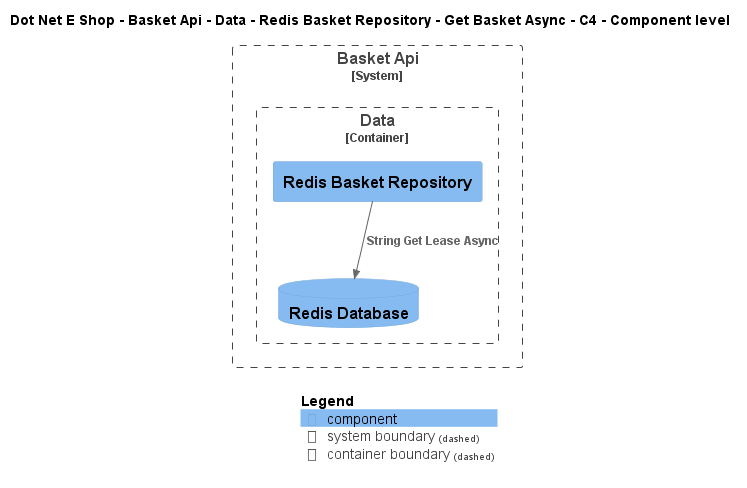

The diagram above was rendered by PlantUML. Its source (embedded in the PNG):
@startuml
!include ..\..\..\..\..\..\..\..\..\.c4s\C4_Component.puml

AddElementTag("c4interflow:lifecycle:new", $bgColor=green, $fontColor=#ffffff, $borderColor=green, $shadowing="False")
AddElementTag("c4interflow:lifecycle:changed", $bgColor=orange, $fontColor=#ffffff, $borderColor=orange, $shadowing="False")
AddElementTag("c4interflow:lifecycle:removed", $bgColor=red, $fontColor=#ffffff, $borderColor=red, $shadowing="False")

AddRelTag("c4interflow:lifecycle:new", $textColor=green, $lineColor=green)
AddRelTag("c4interflow:lifecycle:changed", $textColor=orange, $lineColor=orange)
AddRelTag("c4interflow:lifecycle:removed", $textColor=red, $lineColor=red)

SHOW_PERSON_PORTRAIT()
LAYOUT_TOP_DOWN()

skinparam linetype polyline

title Dot Net E Shop - Basket Api - Data - Redis Basket Repository - Get Basket Async - C4 - Component level


System_Boundary(DotNetEShop.SoftwareSystems.BasketApi, "Basket Api") {
    
Container_Boundary(DotNetEShop.SoftwareSystems.BasketApi.Containers.Data, "Data") {
    Component(DotNetEShop.SoftwareSystems.BasketApi.Containers.Data.Components.RedisBasketRepository, "Redis Basket Repository", "", "")
    ComponentDb(DotNetEShop.SoftwareSystems.BasketApi.Containers.Data.Components.RedisDatabase, "Redis Database", "", "")
}
}

Rel(DotNetEShop.SoftwareSystems.BasketApi.Containers.Data.Components.RedisBasketRepository, DotNetEShop.SoftwareSystems.BasketApi.Containers.Data.Components.RedisDatabase, "String Get Lease Async")


SHOW_LEGEND()
@enduml